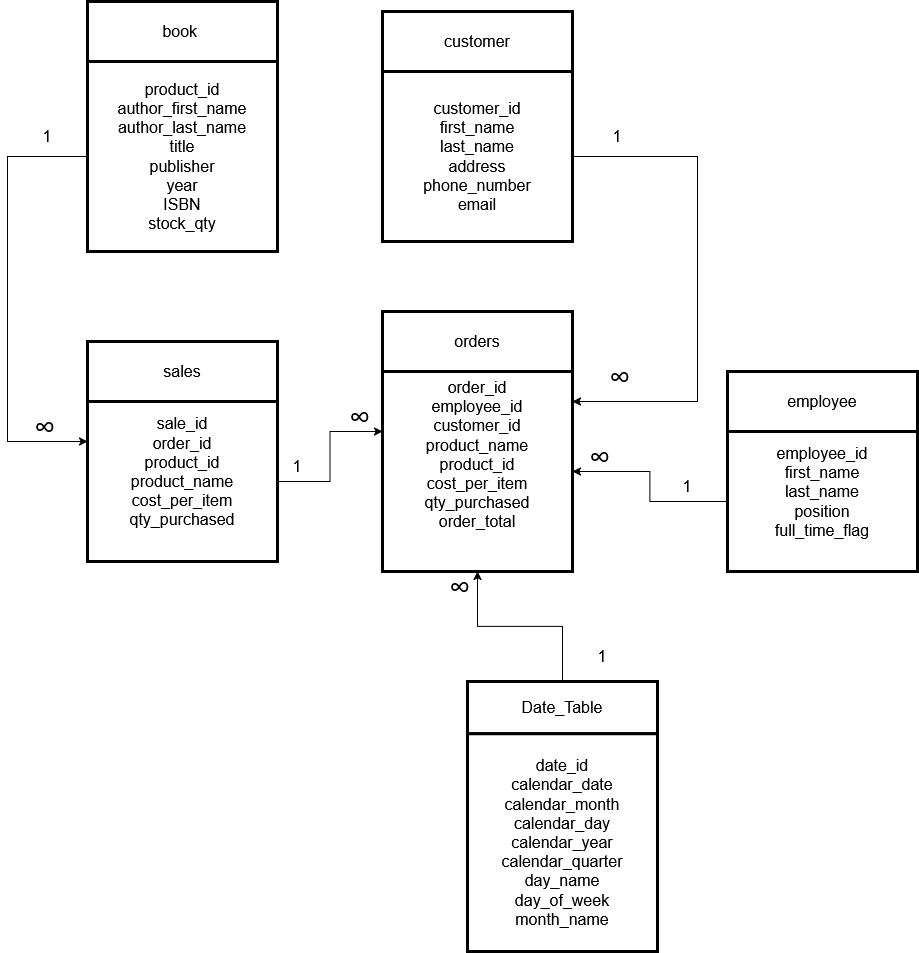

The diagram above was exported from draw.io. Its source (the exported page's mxGraphModel, read from the mxfile embedded in the PNG):
<mxGraphModel dx="1252" dy="2439" grid="1" gridSize="10" guides="1" tooltips="1" connect="1" arrows="1" fold="1" page="1" pageScale="1" pageWidth="850" pageHeight="1100" background="#ffffff" math="0" shadow="0" adaptiveColors="none">
  <root>
    <mxCell id="0" />
    <mxCell id="1" parent="0" />
    <mxCell id="lndGwGO08bL0tC0euN9B-3" connectable="0" parent="1" style="group" value="" vertex="1">
      <mxGeometry height="200" width="190" x="770" y="20" as="geometry" />
    </mxCell>
    <mxCell id="lndGwGO08bL0tC0euN9B-1" parent="lndGwGO08bL0tC0euN9B-3" style="rounded=0;whiteSpace=wrap;html=1;strokeWidth=3;" value="&lt;font style=&quot;font-size: 16px;&quot;&gt;employee&lt;/font&gt;" vertex="1">
      <mxGeometry height="60" width="190" as="geometry" />
    </mxCell>
    <mxCell id="lndGwGO08bL0tC0euN9B-2" parent="lndGwGO08bL0tC0euN9B-3" style="rounded=0;whiteSpace=wrap;html=1;strokeWidth=3;" value="&lt;div&gt;&lt;font style=&quot;font-size: 16px;&quot;&gt;employee_id&lt;/font&gt;&lt;/div&gt;&lt;div&gt;&lt;font style=&quot;font-size: 16px;&quot;&gt;first_name&lt;/font&gt;&lt;/div&gt;&lt;div&gt;&lt;font style=&quot;font-size: 16px;&quot;&gt;last_name&lt;/font&gt;&lt;/div&gt;&lt;div&gt;&lt;font style=&quot;font-size: 16px;&quot;&gt;position&lt;/font&gt;&lt;/div&gt;&lt;div&gt;&lt;font style=&quot;font-size: 16px;&quot;&gt;full_time_flag&lt;/font&gt;&lt;/div&gt;&lt;div&gt;&lt;font style=&quot;font-size: 16px;&quot;&gt;&lt;br&gt;&lt;/font&gt;&lt;/div&gt;" vertex="1">
      <mxGeometry height="140" width="190" y="60" as="geometry" />
    </mxCell>
    <mxCell id="lndGwGO08bL0tC0euN9B-7" connectable="0" parent="1" style="group" value="" vertex="1">
      <mxGeometry height="220" width="190" x="130" y="-10" as="geometry" />
    </mxCell>
    <mxCell id="lndGwGO08bL0tC0euN9B-8" parent="lndGwGO08bL0tC0euN9B-7" style="rounded=0;whiteSpace=wrap;html=1;strokeWidth=3;" value="&lt;font style=&quot;font-size: 16px;&quot;&gt;sales&lt;/font&gt;" vertex="1">
      <mxGeometry height="60" width="190" as="geometry" />
    </mxCell>
    <mxCell id="lndGwGO08bL0tC0euN9B-9" parent="lndGwGO08bL0tC0euN9B-7" style="rounded=0;whiteSpace=wrap;html=1;strokeWidth=3;" value="&lt;div&gt;&lt;font style=&quot;font-size: 16px;&quot;&gt;sale_id&lt;/font&gt;&lt;/div&gt;&lt;div&gt;&lt;font style=&quot;font-size: 16px;&quot;&gt;order_id&lt;/font&gt;&lt;/div&gt;&lt;div&gt;&lt;font style=&quot;font-size: 16px;&quot;&gt;product_id&lt;/font&gt;&lt;/div&gt;&lt;div&gt;&lt;font style=&quot;font-size: 16px;&quot;&gt;product_name&lt;/font&gt;&lt;/div&gt;&lt;div&gt;&lt;font style=&quot;font-size: 16px;&quot;&gt;cost_per_item&lt;/font&gt;&lt;/div&gt;&lt;div&gt;&lt;font style=&quot;font-size: 16px;&quot;&gt;qty_purchased&lt;/font&gt;&lt;/div&gt;&lt;div&gt;&lt;font style=&quot;font-size: 16px;&quot;&gt;&lt;br&gt;&lt;/font&gt;&lt;/div&gt;" vertex="1">
      <mxGeometry height="160" width="190" y="60" as="geometry" />
    </mxCell>
    <mxCell id="lndGwGO08bL0tC0euN9B-10" connectable="0" parent="1" style="group" value="" vertex="1">
      <mxGeometry height="400" width="190" x="425" y="-340" as="geometry" />
    </mxCell>
    <mxCell id="lndGwGO08bL0tC0euN9B-11" parent="lndGwGO08bL0tC0euN9B-10" style="rounded=0;whiteSpace=wrap;html=1;strokeWidth=3;" value="&lt;font style=&quot;font-size: 16px;&quot;&gt;customer&lt;/font&gt;" vertex="1">
      <mxGeometry height="60" width="190" as="geometry" />
    </mxCell>
    <mxCell id="lndGwGO08bL0tC0euN9B-12" parent="lndGwGO08bL0tC0euN9B-10" style="rounded=0;whiteSpace=wrap;html=1;strokeWidth=3;" value="&lt;div&gt;&lt;font style=&quot;font-size: 16px;&quot;&gt;customer_id&lt;/font&gt;&lt;/div&gt;&lt;div&gt;&lt;font style=&quot;font-size: 16px;&quot;&gt;first_name&lt;/font&gt;&lt;/div&gt;&lt;div&gt;&lt;font style=&quot;font-size: 16px;&quot;&gt;last_name&lt;/font&gt;&lt;/div&gt;&lt;div&gt;&lt;font style=&quot;font-size: 16px;&quot;&gt;address&lt;/font&gt;&lt;/div&gt;&lt;div&gt;&lt;font style=&quot;font-size: 16px;&quot;&gt;phone_number&lt;/font&gt;&lt;/div&gt;&lt;div&gt;&lt;font style=&quot;font-size: 16px;&quot;&gt;email&lt;/font&gt;&lt;/div&gt;" vertex="1">
      <mxGeometry height="170" width="190" y="60" as="geometry" />
    </mxCell>
    <mxCell id="lndGwGO08bL0tC0euN9B-13" connectable="0" parent="1" style="group" value="" vertex="1">
      <mxGeometry height="250" width="190" x="130" y="-350" as="geometry" />
    </mxCell>
    <mxCell id="lndGwGO08bL0tC0euN9B-14" parent="lndGwGO08bL0tC0euN9B-13" style="rounded=0;whiteSpace=wrap;html=1;strokeWidth=3;" value="&lt;font style=&quot;font-size: 16px;&quot;&gt;book&amp;nbsp;&lt;/font&gt;" vertex="1">
      <mxGeometry height="60" width="190" as="geometry" />
    </mxCell>
    <mxCell id="lndGwGO08bL0tC0euN9B-15" parent="lndGwGO08bL0tC0euN9B-13" style="rounded=0;whiteSpace=wrap;html=1;strokeWidth=3;" value="&lt;div&gt;&lt;font style=&quot;font-size: 16px;&quot;&gt;product_id&lt;/font&gt;&lt;/div&gt;&lt;div&gt;&lt;font style=&quot;font-size: 16px;&quot;&gt;author_first_name&lt;/font&gt;&lt;/div&gt;&lt;div&gt;&lt;font style=&quot;font-size: 16px;&quot;&gt;author_last_name&lt;/font&gt;&lt;/div&gt;&lt;div&gt;&lt;font style=&quot;font-size: 16px;&quot;&gt;title&lt;/font&gt;&lt;/div&gt;&lt;div&gt;&lt;font style=&quot;font-size: 16px;&quot;&gt;publisher&lt;/font&gt;&lt;/div&gt;&lt;div&gt;&lt;font style=&quot;font-size: 16px;&quot;&gt;year&lt;/font&gt;&lt;/div&gt;&lt;div&gt;&lt;font style=&quot;font-size: 16px;&quot;&gt;ISBN&lt;/font&gt;&lt;/div&gt;&lt;div&gt;&lt;font style=&quot;font-size: 16px;&quot;&gt;stock_qty&lt;/font&gt;&lt;/div&gt;" vertex="1">
      <mxGeometry height="190" width="190" y="60" as="geometry" />
    </mxCell>
    <mxCell id="icymJI0VBpYJW3EqS8Kr-1" connectable="0" parent="1" style="group" value="" vertex="1">
      <mxGeometry height="260" width="190" x="425" y="-40" as="geometry" />
    </mxCell>
    <mxCell id="icymJI0VBpYJW3EqS8Kr-2" parent="icymJI0VBpYJW3EqS8Kr-1" style="rounded=0;whiteSpace=wrap;html=1;strokeWidth=3;" value="&lt;font style=&quot;font-size: 16px;&quot;&gt;orders&lt;/font&gt;" vertex="1">
      <mxGeometry height="60" width="190" as="geometry" />
    </mxCell>
    <mxCell id="icymJI0VBpYJW3EqS8Kr-3" parent="icymJI0VBpYJW3EqS8Kr-1" style="rounded=0;whiteSpace=wrap;html=1;strokeWidth=3;" value="&lt;div&gt;&lt;font style=&quot;font-size: 16px;&quot;&gt;order_id&lt;/font&gt;&lt;/div&gt;&lt;div&gt;&lt;font style=&quot;font-size: 16px;&quot;&gt;employee_id&lt;/font&gt;&lt;/div&gt;&lt;div&gt;&lt;font style=&quot;font-size: 16px;&quot;&gt;customer_id&lt;/font&gt;&lt;/div&gt;&lt;div&gt;&lt;font style=&quot;font-size: 16px;&quot;&gt;product_name&lt;/font&gt;&lt;/div&gt;&lt;div&gt;&lt;font style=&quot;font-size: 16px;&quot;&gt;product_id&lt;/font&gt;&lt;/div&gt;&lt;div&gt;&lt;font style=&quot;font-size: 16px;&quot;&gt;cost_per_item&lt;/font&gt;&lt;/div&gt;&lt;div&gt;&lt;font style=&quot;font-size: 16px;&quot;&gt;qty_purchased&lt;/font&gt;&lt;/div&gt;&lt;div&gt;&lt;font style=&quot;font-size: 16px;&quot;&gt;order_total&lt;/font&gt;&lt;/div&gt;&lt;div&gt;&lt;br&gt;&lt;/div&gt;&lt;div&gt;&lt;font style=&quot;font-size: 16px;&quot;&gt;&lt;br&gt;&lt;/font&gt;&lt;/div&gt;" vertex="1">
      <mxGeometry height="200" width="190" y="60" as="geometry" />
    </mxCell>
    <mxCell id="fzk9-q-YUnibL4BCP-li-2" connectable="0" parent="1" style="group" value="" vertex="1">
      <mxGeometry height="270" width="190" x="510" y="330" as="geometry" />
    </mxCell>
    <mxCell id="fzk9-q-YUnibL4BCP-li-3" parent="fzk9-q-YUnibL4BCP-li-2" style="rounded=0;whiteSpace=wrap;html=1;strokeWidth=3;" value="&lt;font style=&quot;font-size: 16px;&quot;&gt;Date_Table&lt;/font&gt;" vertex="1">
      <mxGeometry height="52.25806451612903" width="190" as="geometry" />
    </mxCell>
    <mxCell id="fzk9-q-YUnibL4BCP-li-4" parent="fzk9-q-YUnibL4BCP-li-2" style="rounded=0;whiteSpace=wrap;html=1;strokeWidth=3;" value="&lt;div&gt;&lt;font style=&quot;font-size: 16px;&quot;&gt;date_id&lt;/font&gt;&lt;/div&gt;&lt;div&gt;&lt;font style=&quot;font-size: 16px;&quot;&gt;calendar_date&lt;/font&gt;&lt;/div&gt;&lt;div&gt;&lt;font style=&quot;font-size: 16px;&quot;&gt;calendar_month&lt;/font&gt;&lt;/div&gt;&lt;div&gt;&lt;font style=&quot;font-size: 16px;&quot;&gt;calendar_day&lt;/font&gt;&lt;/div&gt;&lt;div&gt;&lt;font style=&quot;font-size: 16px;&quot;&gt;calendar_year&lt;/font&gt;&lt;/div&gt;&lt;div&gt;&lt;font style=&quot;font-size: 16px;&quot;&gt;calendar_quarter&lt;/font&gt;&lt;/div&gt;&lt;div&gt;&lt;font style=&quot;font-size: 16px;&quot;&gt;day_name&lt;/font&gt;&lt;/div&gt;&lt;div&gt;&lt;font style=&quot;font-size: 16px;&quot;&gt;day_of_week&lt;/font&gt;&lt;/div&gt;&lt;div&gt;&lt;font style=&quot;font-size: 16px;&quot;&gt;month_name&lt;/font&gt;&lt;/div&gt;" vertex="1">
      <mxGeometry height="217.74193548387098" width="190" y="52.25806451612903" as="geometry" />
    </mxCell>
    <mxCell id="fzk9-q-YUnibL4BCP-li-9" edge="1" parent="1" source="lndGwGO08bL0tC0euN9B-12" style="edgeStyle=orthogonalEdgeStyle;rounded=0;orthogonalLoop=1;jettySize=auto;html=1;" target="icymJI0VBpYJW3EqS8Kr-3" value="">
      <mxGeometry relative="1" as="geometry">
        <Array as="points">
          <mxPoint x="740" y="-195" />
          <mxPoint x="740" y="50" />
        </Array>
        <mxPoint x="620" y="60" as="targetPoint" />
      </mxGeometry>
    </mxCell>
    <mxCell id="fzk9-q-YUnibL4BCP-li-7" edge="1" parent="1" source="lndGwGO08bL0tC0euN9B-2" style="edgeStyle=orthogonalEdgeStyle;rounded=0;orthogonalLoop=1;jettySize=auto;html=1;" target="icymJI0VBpYJW3EqS8Kr-3">
      <mxGeometry relative="1" as="geometry">
        <mxPoint x="620" y="90" as="targetPoint" />
      </mxGeometry>
    </mxCell>
    <mxCell id="fzk9-q-YUnibL4BCP-li-11" edge="1" parent="1" source="lndGwGO08bL0tC0euN9B-15" style="edgeStyle=orthogonalEdgeStyle;rounded=0;orthogonalLoop=1;jettySize=auto;html=1;entryX=0;entryY=0.25;entryDx=0;entryDy=0;" target="lndGwGO08bL0tC0euN9B-9">
      <mxGeometry relative="1" as="geometry">
        <Array as="points">
          <mxPoint x="50" y="-195" />
          <mxPoint x="50" y="90" />
        </Array>
      </mxGeometry>
    </mxCell>
    <mxCell id="fzk9-q-YUnibL4BCP-li-12" edge="1" parent="1" source="fzk9-q-YUnibL4BCP-li-3" style="edgeStyle=orthogonalEdgeStyle;rounded=0;orthogonalLoop=1;jettySize=auto;html=1;exitX=0.5;exitY=0;exitDx=0;exitDy=0;entryX=0.5;entryY=1;entryDx=0;entryDy=0;" target="icymJI0VBpYJW3EqS8Kr-3">
      <mxGeometry relative="1" as="geometry" />
    </mxCell>
    <mxCell id="fzk9-q-YUnibL4BCP-li-14" parent="1" style="text;html=1;whiteSpace=wrap;strokeColor=none;fillColor=none;align=center;verticalAlign=middle;rounded=0;fontSize=16;" value="1" vertex="1">
      <mxGeometry height="30" width="60" x="630" y="-230" as="geometry" />
    </mxCell>
    <mxCell id="fzk9-q-YUnibL4BCP-li-16" parent="1" style="text;html=1;whiteSpace=wrap;strokeColor=none;fillColor=none;align=center;verticalAlign=middle;rounded=0;fontSize=16;" value="1" vertex="1">
      <mxGeometry height="30" width="60" x="60" y="-230" as="geometry" />
    </mxCell>
    <mxCell id="fzk9-q-YUnibL4BCP-li-17" parent="1" style="text;html=1;whiteSpace=wrap;strokeColor=none;fillColor=none;align=center;verticalAlign=middle;rounded=0;fontSize=16;" value="1" vertex="1">
      <mxGeometry height="30" width="60" x="700" y="120" as="geometry" />
    </mxCell>
    <mxCell id="fzk9-q-YUnibL4BCP-li-18" parent="1" style="text;html=1;whiteSpace=wrap;strokeColor=none;fillColor=none;align=center;verticalAlign=middle;rounded=0;fontSize=16;" value="1" vertex="1">
      <mxGeometry height="30" width="60" x="615" y="290" as="geometry" />
    </mxCell>
    <mxCell id="fzk9-q-YUnibL4BCP-li-19" parent="1" style="text;html=1;whiteSpace=wrap;strokeColor=none;fillColor=none;align=center;verticalAlign=middle;rounded=0;fontSize=16;" value="1" vertex="1">
      <mxGeometry height="30" width="60" x="310" y="100" as="geometry" />
    </mxCell>
    <mxCell id="fzk9-q-YUnibL4BCP-li-10" edge="1" parent="1" source="lndGwGO08bL0tC0euN9B-9" style="edgeStyle=orthogonalEdgeStyle;rounded=0;orthogonalLoop=1;jettySize=auto;html=1;entryX=0;entryY=0.3;entryDx=0;entryDy=0;entryPerimeter=0;" target="icymJI0VBpYJW3EqS8Kr-3">
      <mxGeometry relative="1" as="geometry" />
    </mxCell>
    <mxCell id="fzk9-q-YUnibL4BCP-li-20" parent="1" style="text;whiteSpace=wrap;html=1;fontSize=15;" value="&lt;font style=&quot;font-size: 30px;&quot;&gt;∞&lt;/font&gt;" vertex="1">
      <mxGeometry height="40" width="30" x="650" as="geometry" />
    </mxCell>
    <mxCell id="fzk9-q-YUnibL4BCP-li-21" parent="1" style="text;whiteSpace=wrap;html=1;fontSize=15;" value="&lt;font style=&quot;font-size: 30px;&quot;&gt;∞&lt;/font&gt;" vertex="1">
      <mxGeometry height="40" width="30" x="75" y="50" as="geometry" />
    </mxCell>
    <mxCell id="fzk9-q-YUnibL4BCP-li-22" parent="1" style="text;whiteSpace=wrap;html=1;fontSize=15;" value="&lt;font style=&quot;font-size: 30px;&quot;&gt;∞&lt;/font&gt;" vertex="1">
      <mxGeometry height="40" width="30" x="390" y="40" as="geometry" />
    </mxCell>
    <mxCell id="fzk9-q-YUnibL4BCP-li-23" parent="1" style="text;whiteSpace=wrap;html=1;fontSize=15;" value="&lt;font style=&quot;font-size: 30px;&quot;&gt;∞&lt;/font&gt;" vertex="1">
      <mxGeometry height="40" width="30" x="630" y="80" as="geometry" />
    </mxCell>
    <mxCell id="fzk9-q-YUnibL4BCP-li-24" parent="1" style="text;whiteSpace=wrap;html=1;fontSize=15;" value="&lt;font style=&quot;font-size: 30px;&quot;&gt;∞&lt;/font&gt;" vertex="1">
      <mxGeometry height="40" width="30" x="490" y="210" as="geometry" />
    </mxCell>
  </root>
</mxGraphModel>